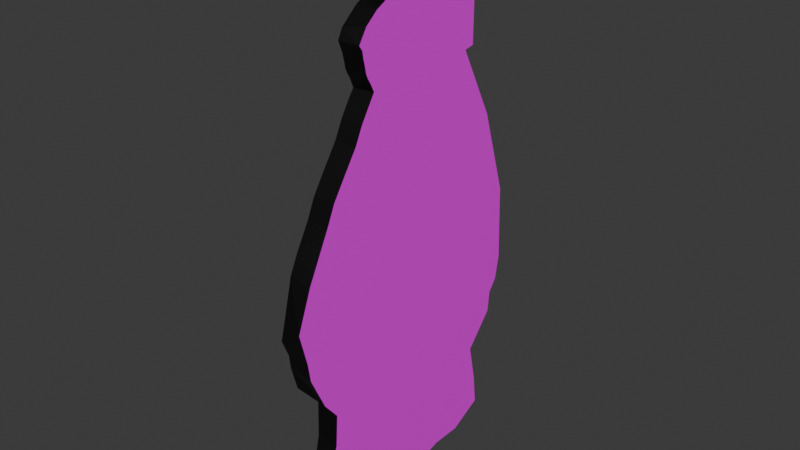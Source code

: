 # Source: conman.blend  (saved by Blender 4.3.34; exported with 4.5.12 LTS)
import bpy
from mathutils import Matrix  # noqa: F401  (used for matrix-valued properties, if any)

bpy.ops.wm.read_factory_settings(use_empty=True)
scene = bpy.context.scene
scene.name = 'Scene'

# ---- images (referenced by path relative to the original .blend; pixels are not part of the script)
import os
ASSET_DIR = os.environ.get("B2B_ASSET_DIR", "")  # directory of the original .blend (textures are referenced by path, not embedded)
HERE = os.path.dirname(os.path.abspath(__file__))  # packed textures are extracted next to this script under _unpacked/

def load_image(name, relpath, width, height, colorspace="sRGB"):
    """Load a texture the original file referenced (path relative to the .blend, or extracted next to this script)."""
    p = next((c for c in (os.path.join(HERE, relpath), os.path.join(ASSET_DIR, relpath)) if relpath and os.path.exists(c)), "")
    if p:
        img = bpy.data.images.load(p, check_existing=True)
        img.name = name
    else:  # same state as the original file: an image datablock whose file is absent (Cycles renders it pink)
        img = bpy.data.images.new(name, width, height)
        img.source = "FILE"
        img.filepath = "//" + (relpath or name)
    img.colorspace_settings.name = colorspace
    return img
img_conman_png_001 = load_image('conman.png.001', 'conman.png', 1024, 1024, 'sRGB')

# ---- materials (node trees are filled in below, after node groups)
mat_material_001 = bpy.data.materials.new('Material.001')
mat_material_002 = bpy.data.materials.new('Material.002')

# ---- material node trees
mat_material_001.use_nodes = True; mat_material_001.node_tree.nodes.clear()
_N = mat_material_001.node_tree.nodes; _L = mat_material_001.node_tree.links
n0 = _N.new('ShaderNodeBsdfPrincipled'); n0.name = 'Principled BSDF'; n0.location = (10, 300)
n1 = _N.new('ShaderNodeOutputMaterial'); n1.name = 'Material Output'; n1.location = (300, 300)
n2 = _N.new('ShaderNodeTexImage'); n2.name = 'Image Texture'; n2.location = (-329, 273)
n2.image = img_conman_png_001
_L.new(n0.outputs[0], n1.inputs[0])
_L.new(n2.outputs[0], n0.inputs[0])
n1.is_active_output = True
mat_material_002.use_nodes = True; mat_material_002.node_tree.nodes.clear()
_N = mat_material_002.node_tree.nodes; _L = mat_material_002.node_tree.links
n0 = _N.new('ShaderNodeBsdfPrincipled'); n0.name = 'Principled BSDF'; n0.location = (10, 300)
n0.inputs[0].default_value = (0.0, 0.0, 0.0, 1.0)
n1 = _N.new('ShaderNodeOutputMaterial'); n1.name = 'Material Output'; n1.location = (300, 300)
_L.new(n0.outputs[0], n1.inputs[0])
n1.is_active_output = True

# ---- world
world_world = bpy.data.worlds.new('World'); scene.world = world_world
world_world.use_nodes = True; world_world.node_tree.nodes.clear()
_N = world_world.node_tree.nodes; _L = world_world.node_tree.links
n0 = _N.new('ShaderNodeOutputWorld'); n0.name = 'World Output'; n0.location = (300, 300)
n1 = _N.new('ShaderNodeBackground'); n1.name = 'Background'; n1.location = (10, 300)
n1.inputs[0].default_value = (0.05088, 0.05088, 0.05088, 1.0)
_L.new(n1.outputs[0], n0.inputs[0])
n0.is_active_output = True
world_world.color = (0.05088, 0.05088, 0.05088)
world_world.sun_shadow_jitter_overblur = 0.0

# ---- meshes
me_plane = bpy.data.meshes.new('Plane')
me_plane.from_pydata([(-0.06749, -0.09289, -0.025), (-0.05242, -0.1004, -0.025), (-0.03817, -0.1004, -0.025), (-0.02778, -0.103, -0.025), (-0.01383, -0.098, -0.025), (-0.0119, -0.09996, -0.025), (-0.00418, -0.1004, -0.025), (0.003901, -0.1027, -0.025), (0.01666, -0.1021, -0.025), (0.02633, -0.09689, -0.025), (0.0269, -0.04772, -0.025), (0.02779, -0.062, -0.025), (0.0306, -0.07322, -0.025), (0.03104, -0.08522, -0.025), (0.03343, -0.03951, -0.025), (0.03897, 0.01671, -0.025), (0.04064, -0.02386, -0.025), (0.04189, -0.01569, -0.025), (0.04568, -0.0009888, -0.025), (-0.08193, -0.02072, -0.025), (-0.08074, 0.01323, -0.025), (-0.07991, -0.03167, -0.025), (-0.07584, -0.03719, -0.025), (-0.07488, -0.04659, -0.025), (-0.072, -0.04995, -0.025), (-0.06858, 0.05204, -0.025), (-0.06592, -0.07881, -0.025), (-0.06226, -0.06135, -0.025), (-0.05718, 0.1042, -0.025), (-0.0571, 0.08453, -0.025), (-0.05226, 0.08364, -0.025), (-0.04832, 0.1142, -0.025), (-0.04309, 0.1161, -0.025), (-0.03913, 0.119, -0.025), (-0.03382, 0.1364, -0.025), (-0.02828, 0.1395, -0.025), (-0.01494, 0.1392, -0.025), (-0.003969, 0.1137, -0.025), (-0.00339, 0.1226, -0.025), (0.0003097, 0.1115, -0.025), (0.002441, 0.08161, -0.025), (0.003266, 0.08032, -0.025), (0.004295, 0.08529, -0.025), (0.005594, 0.08733, -0.025), (0.006521, 0.08935, -0.025), (0.007175, 0.09258, -0.025), (0.006111, 0.1067, -0.025), (0.007942, 0.09571, -0.025), (0.008403, 0.09853, -0.025), (0.009966, 0.1007, -0.025), (0.009181, 0.07097, -0.025), (0.0128, 0.0635, -0.025), (0.02006, 0.05276, -0.025), (0.02488, 0.04548, -0.025), (0.02885, 0.03675, -0.025), (0.0366, 0.0214, -0.025), (-0.06748, -0.09291, 0.025), (-0.05242, -0.1004, 0.025), (-0.03818, -0.09992, 0.025), (-0.0281, -0.1031, 0.025), (-0.01381, -0.09799, 0.025), (-0.01187, -0.09997, 0.025), (-0.004172, -0.1004, 0.025), (0.01232, -0.1024, 0.025), (0.02492, -0.09531, 0.025), (0.02715, -0.04432, 0.025), (0.02771, -0.06186, 0.025), (0.03039, -0.07363, 0.025), (0.03086, -0.08616, 0.025), (0.03822, -0.03265, 0.025), (0.04119, -0.02173, 0.025), (0.04191, -0.01567, 0.025), (0.04515, -0.007715, 0.025), (-0.08112, 0.01162, 0.025), (-0.08192, -0.02087, 0.025), (-0.07992, -0.03168, 0.025), (-0.07585, -0.03729, 0.025), (-0.07436, -0.04792, 0.025), (-0.07201, -0.05009, 0.025), (-0.06592, -0.07882, 0.025), (-0.0682, 0.05294, 0.025), (-0.06218, -0.06135, 0.025), (-0.05893, 0.0957, 0.025), (-0.05684, 0.08435, 0.025), (-0.05217, 0.08417, 0.025), (-0.0547, 0.1087, 0.025), (-0.04831, 0.1142, 0.025), (-0.04293, 0.1163, 0.025), (-0.03889, 0.1186, 0.025), (-0.03382, 0.1364, 0.025), (-0.02832, 0.1395, 0.025), (-0.015, 0.1392, 0.025), (-0.00341, 0.1226, 0.025), (-0.003962, 0.1137, 0.025), (5.604e-05, 0.1116, 0.025), (0.002508, 0.08106, 0.025), (0.004295, 0.08529, 0.025), (0.005586, 0.08735, 0.025), (0.005008, 0.07768, 0.025), (0.007718, 0.105, 0.025), (0.006511, 0.08936, 0.025), (0.007182, 0.09257, 0.025), (0.007925, 0.09565, 0.025), (0.009171, 0.071, 0.025), (0.009959, 0.1007, 0.025), (0.01279, 0.06352, 0.025), (0.02086, 0.05163, 0.025), (0.02514, 0.04499, 0.025), (0.02882, 0.03676, 0.025), (0.0351, 0.02562, 0.025), (0.03873, 0.01796, 0.025)], [], [(52, 106, 53), (45, 100, 44), (47, 102, 45), (9, 63, 8), (12, 67, 13), (48, 104, 47), (11, 67, 12), (49, 104, 48), (46, 99, 49), (29, 82, 28), (30, 84, 29), (10, 66, 11), (37, 94, 39), (24, 77, 23), (14, 65, 10), (16, 70, 14), (31, 86, 32), (13, 64, 9), (3, 59, 2), (15, 110, 18), (40, 95, 41), (55, 110, 15), (5, 60, 4), (54, 109, 55), (43, 96, 42), (44, 97, 43), (25, 39, 20), (35, 36, 38, 37, 33, 34), (87, 86, 85, 82, 83, 84, 80, 93, 88), (92, 91, 90, 89, 88, 93), (63, 7, 8), (106, 52, 51, 105), (45, 101, 100), (105, 51, 50, 103), (45, 102, 101), (13, 67, 68), (47, 104, 102), (11, 66, 67), (63, 9, 64), (104, 49, 99), (94, 46, 39), (29, 83, 82), (29, 84, 83), (46, 94, 99), (84, 30, 25, 80), (80, 25, 20, 73), (14, 10, 11, 12, 13, 9, 8, 7, 6, 5, 4, 3, 2, 1, 0, 26, 27, 46, 49, 48, 47, 45, 44, 43, 42, 40, 41, 50, 51, 52, 53, 54, 55, 15, 18, 17, 16), (10, 65, 66), (73, 20, 19, 74), (74, 19, 21, 75), (37, 93, 94), (93, 37, 38, 92), (75, 21, 22, 76), (76, 22, 23, 77), (92, 38, 36, 91), (91, 36, 35, 90), (24, 78, 77), (78, 24, 27, 81), (90, 35, 34, 89), (65, 14, 69), (89, 34, 33, 88), (81, 27, 26, 79), (79, 26, 0, 56), (14, 70, 69), (88, 33, 32, 87), (56, 0, 1, 57), (70, 16, 17, 71), (32, 86, 87), (86, 31, 28, 85), (57, 1, 2, 58), (71, 17, 18, 72), (28, 82, 85), (103, 50, 41, 98), (2, 59, 58), (95, 40, 42, 96), (18, 110, 72), (41, 95, 98), (59, 3, 4, 60), (13, 68, 64), (61, 5, 6, 62), (55, 109, 110), (5, 61, 60), (54, 108, 109), (62, 6, 7, 63), (43, 97, 96), (108, 54, 53, 107), (44, 100, 97), (53, 106, 107), (39, 46, 27, 24, 23, 22, 21, 19, 20), (81, 99, 94, 93, 80, 73, 74, 75, 76, 77, 78), (104, 99, 81, 79, 56, 57, 58, 59, 60, 61, 62, 63, 64, 68, 67, 66, 65, 69, 70, 71, 72, 110, 109, 108, 107, 106, 105, 103, 98, 95, 96, 97, 100, 101, 102), (28, 31, 32, 33, 37, 39, 25, 30, 29)])
me_plane.polygons.foreach_set('material_index', [1, 1, 1, 1, 1, 1, 1, 1, 1, 1, 1, 1, 1, 1, 1, 1, 1, 1, 1, 1, 1, 1, 1, 1, 1, 1, 0, 0, 0, 0, 1, 1, 1, 1, 1, 1, 1, 1, 1, 1, 1, 1, 1, 1, 1, 1, 0, 1, 1, 1, 1, 1, 1, 1, 1, 1, 1, 1, 1, 1, 1, 1, 1, 1, 1, 1, 1, 1, 1, 1, 1, 1, 1, 1, 1, 1, 1, 1, 1, 1, 1, 1, 1, 1, 1, 1, 1, 1, 0, 0, 0, 0])
_uv = me_plane.uv_layers.new(name='UVMap')
_uv.uv.foreach_set('vector', [0.8041, 0.6392, 0.81, 0.6344, 0.8415, 0.6091, 0.7016, 0.8025, 0.6964, 0.7894, 0.6964, 0.7891, 0.7097, 0.8154, 0.7104, 0.815, 0.7016, 0.8025, 0.8437, 0.02644, 0.809, 0.0109, 0.7761, 0.005978, 0.8855, 0.1226, 0.8841, 0.1216, 0.8856, 0.1142, 0.7118, 0.8268, 0.7109, 0.8257, 0.7097, 0.8154, 0.8778, 0.1389, 0.8841, 0.1216, 0.8855, 0.1226, 0.7118, 0.844, 0.7115, 0.838, 0.7118, 0.8268, 0.6946, 0.8605, 0.7068, 0.8534, 0.7118, 0.844, 0.2016, 0.7727, 0.1858, 0.8149, 0.2035, 0.8486, 0.2311, 0.766, 0.2302, 0.767, 0.2016, 0.7727, 0.861, 0.2144, 0.8657, 0.2031, 0.8653, 0.2035, 0.6133, 0.8901, 0.6349, 0.8848, 0.636, 0.885, 0.0835, 0.2177, 0.06196, 0.2266, 0.05681, 0.2316, 0.9077, 0.2617, 0.9081, 0.2619, 0.8752, 0.2525, 0.9667, 0.3247, 0.9639, 0.3027, 0.9567, 0.2896, 0.2656, 0.8906, 0.2655, 0.8908, 0.3071, 0.8987, 0.8949, 0.06056, 0.8967, 0.05472, 0.8908, 0.04139, 0.4271, 0.001293, 0.4246, 0.001191, 0.3456, 0.001285, 0.9653, 0.4844, 0.9571, 0.4855, 0.9945, 0.4176, 0.6657, 0.7574, 0.6664, 0.7551, 0.6707, 0.7514, 0.9361, 0.5109, 0.9509, 0.4958, 0.9653, 0.4844, 0.5528, 0.01336, 0.5375, 0.01863, 0.5374, 0.01861, 0.873, 0.5733, 0.9222, 0.5278, 0.9361, 0.5109, 0.6889, 0.7807, 0.6805, 0.7724, 0.6805, 0.7724, 0.6964, 0.7891, 0.6889, 0.781, 0.6889, 0.7807, 0.1485, 0.6587, 0.6574, 0.8711, 0.01473, 0.4765, 0.4237, 0.9944, 0.5265, 0.9919, 0.617, 0.9251, 0.6133, 0.8901, 0.3374, 0.9103, 0.3821, 0.9811, 0.3084, 0.8995, 0.2655, 0.8908, 0.217, 0.8679, 0.1858, 0.8149, 0.2001, 0.77, 0.2302, 0.767, 0.1485, 0.6599, 0.6134, 0.8901, 0.3374, 0.9103, 0.617, 0.9252, 0.5259, 0.9921, 0.4234, 0.9944, 0.381, 0.9813, 0.3402, 0.8859, 0.6134, 0.8901, 0.6774, 0.002415, 0.6772, 0.00238, 0.7761, 0.005978, 0.81, 0.6344, 0.8041, 0.6392, 0.7465, 0.6832, 0.7469, 0.6833, 0.7016, 0.8025, 0.7016, 0.8024, 0.6964, 0.7894, 0.7469, 0.6833, 0.7465, 0.6832, 0.7179, 0.7136, 0.718, 0.7138, 0.7016, 0.8025, 0.7104, 0.815, 0.7016, 0.8024, 0.8856, 0.1142, 0.8841, 0.1216, 0.8863, 0.1093, 0.7097, 0.8154, 0.7109, 0.8257, 0.7104, 0.815, 0.8778, 0.1389, 0.8777, 0.1394, 0.8841, 0.1216, 0.809, 0.0109, 0.8791, 0.01987, 0.867, 0.03286, 0.7227, 0.8359, 0.7118, 0.844, 0.7068, 0.8534, 0.6678, 0.8758, 0.6946, 0.8605, 0.642, 0.8917, 0.2016, 0.7727, 0.2001, 0.77, 0.1858, 0.8149, 0.2016, 0.7727, 0.2302, 0.767, 0.2001, 0.77, 0.6946, 0.8605, 0.6678, 0.8758, 0.7068, 0.8534, 0.2302, 0.767, 0.2311, 0.766, 0.1454, 0.6603, 0.11, 0.6403, 0.11, 0.6403, 0.1241, 0.6492, 0.01473, 0.4765, 0.01248, 0.4699, 0.9077, 0.2617, 0.861, 0.2144, 0.8778, 0.1389, 0.8855, 0.1226, 0.8949, 0.06056, 0.8437, 0.02644, 0.7761, 0.005978, 0.6772, 0.00238, 0.613, 0.0101, 0.5528, 0.01336, 0.5374, 0.01861, 0.4271, 0.001293, 0.3459, 0.01243, 0.2339, 0.01145, 0.1162, 0.04201, 0.1261, 0.09957, 0.1662, 0.1742, 0.6946, 0.8605, 0.7118, 0.844, 0.7118, 0.8268, 0.7097, 0.8154, 0.7016, 0.8025, 0.6964, 0.7891, 0.6889, 0.7807, 0.6805, 0.7724, 0.6657, 0.7574, 0.6707, 0.7514, 0.7179, 0.7136, 0.7465, 0.6832, 0.8041, 0.6392, 0.8415, 0.6091, 0.873, 0.5733, 0.9361, 0.5109, 0.9653, 0.4844, 0.9945, 0.4176, 0.976, 0.3581, 0.9667, 0.3247, 0.861, 0.2144, 0.8608, 0.2156, 0.8657, 0.2031, 0.01248, 0.4699, 0.01473, 0.4765, 0.004419, 0.3379, 0.004576, 0.3372, 0.004576, 0.3372, 0.004419, 0.3379, 0.01687, 0.2936, 0.01675, 0.2937, 0.6133, 0.8901, 0.6134, 0.8901, 0.6349, 0.8848, 0.6134, 0.8901, 0.6133, 0.8901, 0.617, 0.9251, 0.617, 0.9252, 0.01675, 0.2937, 0.01687, 0.2936, 0.04667, 0.2698, 0.04669, 0.2695, 0.04669, 0.2695, 0.04667, 0.2698, 0.05681, 0.2316, 0.06196, 0.2266, 0.617, 0.9252, 0.617, 0.9251, 0.5265, 0.9919, 0.5259, 0.9921, 0.5259, 0.9921, 0.5265, 0.9919, 0.4237, 0.9944, 0.4234, 0.9944, 0.0835, 0.2177, 0.08339, 0.2168, 0.06196, 0.2266, 0.08339, 0.2168, 0.0835, 0.2177, 0.1099, 0.1878, 0.1384, 0.1797, 0.4234, 0.9944, 0.4237, 0.9944, 0.3821, 0.9811, 0.381, 0.9813, 0.9081, 0.2619, 0.9439, 0.29, 0.9473, 0.2896, 0.381, 0.9813, 0.3821, 0.9811, 0.3374, 0.9103, 0.3374, 0.9103, 0.1384, 0.1797, 0.1522, 0.1771, 0.1261, 0.09957, 0.126, 0.09957, 0.126, 0.09957, 0.1261, 0.09957, 0.1162, 0.04201, 0.1162, 0.04202, 0.9567, 0.2896, 0.9639, 0.3027, 0.9473, 0.2896, 0.3374, 0.9103, 0.3374, 0.9103, 0.3071, 0.8987, 0.3084, 0.8995, 0.1162, 0.04202, 0.1162, 0.04201, 0.2339, 0.01145, 0.2337, 0.01132, 0.97, 0.3338, 0.97, 0.3337, 0.976, 0.3581, 0.9761, 0.3582, 0.3071, 0.8987, 0.2655, 0.8908, 0.3084, 0.8995, 0.2655, 0.8908, 0.2656, 0.8906, 0.2035, 0.8486, 0.217, 0.8679, 0.2337, 0.01132, 0.2339, 0.01145, 0.3456, 0.001285, 0.3414, 0.005445, 0.9761, 0.3582, 0.976, 0.3581, 0.9945, 0.4176, 1.001, 0.391, 0.2035, 0.8486, 0.1858, 0.8149, 0.217, 0.8679, 0.718, 0.7138, 0.7179, 0.7136, 0.6707, 0.7514, 0.6847, 0.7411, 0.3456, 0.001285, 0.4246, 0.001191, 0.3414, 0.005445, 0.6664, 0.7551, 0.6657, 0.7574, 0.6805, 0.7724, 0.6805, 0.7724, 0.9945, 0.4176, 0.9571, 0.4855, 1.001, 0.391, 0.6707, 0.7514, 0.6664, 0.7551, 0.6847, 0.7411, 0.4246, 0.001191, 0.4271, 0.001293, 0.5374, 0.01861, 0.5375, 0.01863, 0.8905, 0.07275, 0.8888, 0.06916, 0.8948, 0.06131, 0.553, 0.01333, 0.5528, 0.01336, 0.613, 0.0101, 0.6131, 0.01014, 0.9361, 0.5109, 0.9222, 0.5278, 0.9509, 0.4958, 0.5528, 0.01336, 0.553, 0.01333, 0.5375, 0.01863, 0.873, 0.5733, 0.8729, 0.5734, 0.9222, 0.5278, 0.6131, 0.01014, 0.613, 0.0101, 0.6772, 0.00238, 0.6774, 0.002415, 0.6889, 0.7807, 0.6889, 0.781, 0.6805, 0.7724, 0.8729, 0.5734, 0.873, 0.5733, 0.8415, 0.6091, 0.8437, 0.6071, 0.6964, 0.7891, 0.6964, 0.7894, 0.6889, 0.781, 0.8415, 0.6091, 0.81, 0.6344, 0.8437, 0.6071, 0.642, 0.8917, 0.6946, 0.8605, 0.1099, 0.1878, 0.0835, 0.2177, 0.05681, 0.2316, 0.04667, 0.2698, 0.01687, 0.2936, 0.004419, 0.3379, 0.01473, 0.4765, 0.1667, 0.1739, 0.7068, 0.8534, 0.6349, 0.8848, 0.6134, 0.8901, 0.11, 0.6403, 0.01248, 0.4699, 0.004576, 0.3372, 0.01675, 0.2937, 0.04669, 0.2695, 0.06196, 0.2266, 0.08339, 0.2168, 0.7227, 0.8359, 0.7068, 0.8534, 0.1384, 0.1797, 0.126, 0.09957, 0.1162, 0.04202, 0.2337, 0.01132, 0.3414, 0.005445, 0.4246, 0.001191, 0.5375, 0.01863, 0.553, 0.01333, 0.6131, 0.01014, 0.809, 0.0109, 0.8948, 0.06131, 0.8863, 0.1093, 0.8841, 0.1216, 0.8657, 0.2031, 0.9081, 0.2619, 0.9473, 0.2896, 0.97, 0.3338, 0.9761, 0.3582, 1.001, 0.391, 0.9509, 0.4958, 0.9222, 0.5278, 0.8729, 0.5734, 0.8437, 0.6071, 0.81, 0.6344, 0.7469, 0.6833, 0.718, 0.7138, 0.6847, 0.7411, 0.6664, 0.7551, 0.6805, 0.7724, 0.6889, 0.781, 0.6964, 0.7894, 0.7016, 0.8024, 0.7104, 0.815, 0.2035, 0.8486, 0.2656, 0.8906, 0.3071, 0.8987, 0.3398, 0.8851, 0.6133, 0.8901, 0.6546, 0.8746, 0.1454, 0.6603, 0.2311, 0.766, 0.2016, 0.7727])
me_plane.materials.append(mat_material_001)
me_plane.materials.append(mat_material_002)
me_plane.update()

# ---- objects
ob_plane = bpy.data.objects.new('Plane', me_plane)

# ---- transforms, parenting, visibility, modifiers, constraints
ob_plane.location = (1.679e-06, 1.934e-07, 24.4)
ob_plane.rotation_euler = (1.571, 0.0, -1.571)
ob_plane.scale = (200.0, 200.0, 40.0)

# ---- collection membership
scene.collection.objects.link(ob_plane)

# ---- scene / render settings (as saved in the file)
scene.frame_start = 1; scene.frame_end = 250; scene.frame_set(1)
scene.render.engine = 'BLENDER_EEVEE_NEXT'
bpy.context.view_layer.update()

# ---- added for rendering (the .blend has no active camera and no usable light): camera, sun
cam_auto = bpy.data.cameras.new('AutoCamera')
cam_auto.lens = 50.0
cam_auto.sensor_width = 36.0
cam_auto.clip_end = 1000.0
ob_auto_camera = bpy.data.objects.new('AutoCamera', cam_auto)
scene.collection.objects.link(ob_auto_camera)
ob_auto_camera.location = (50.7618, -57.2893, 68.6485)
ob_auto_camera.rotation_euler = (1.09748, -7.21219e-08, 0.694738)
scene.camera = ob_auto_camera
light_auto_sun = bpy.data.lights.new('AutoSun', 'SUN')
light_auto_sun.energy = 3.0
light_auto_sun.angle = 0.0523599
ob_auto_sun = bpy.data.objects.new('AutoSun', light_auto_sun)
scene.collection.objects.link(ob_auto_sun)
ob_auto_sun.rotation_euler = (0.872665, 0.174533, 0.523599)
bpy.context.view_layer.update()
